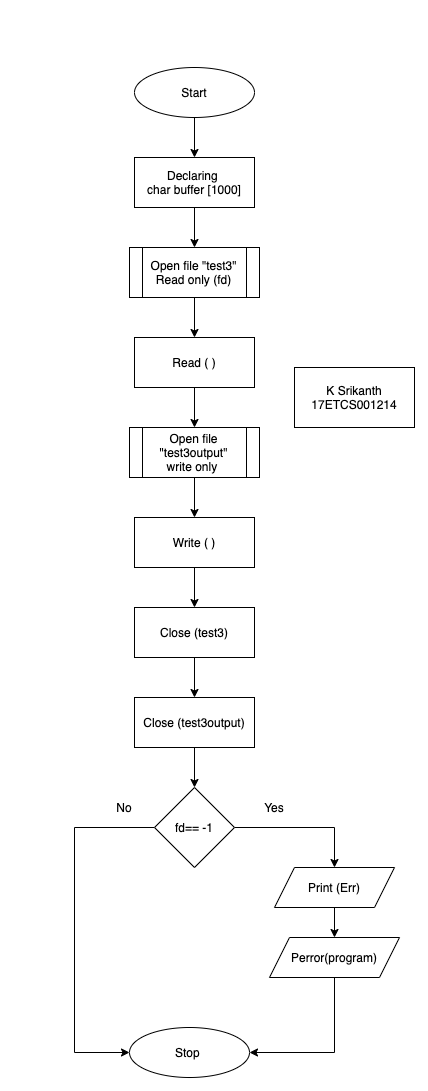

The diagram above was exported from draw.io. Its source (the exported page's mxGraphModel, read from the mxfile embedded in the PNG):
<mxGraphModel dx="1843" dy="1268" grid="1" gridSize="10" guides="1" tooltips="1" connect="1" arrows="1" fold="1" page="1" pageScale="1" pageWidth="827" pageHeight="1169" math="0" shadow="0">
  <root>
    <mxCell id="0" />
    <mxCell id="1" parent="0" />
    <mxCell id="TbRnodWzfqLZxa4vI3_z-3" style="edgeStyle=orthogonalEdgeStyle;rounded=0;orthogonalLoop=1;jettySize=auto;html=1;entryX=0.5;entryY=0;entryDx=0;entryDy=0;" edge="1" parent="1" source="TbRnodWzfqLZxa4vI3_z-1" target="TbRnodWzfqLZxa4vI3_z-2">
      <mxGeometry relative="1" as="geometry" />
    </mxCell>
    <mxCell id="TbRnodWzfqLZxa4vI3_z-1" value="Start" style="ellipse;whiteSpace=wrap;html=1;" vertex="1" parent="1">
      <mxGeometry x="320" y="120" width="120" height="50" as="geometry" />
    </mxCell>
    <mxCell id="TbRnodWzfqLZxa4vI3_z-5" style="edgeStyle=orthogonalEdgeStyle;rounded=0;orthogonalLoop=1;jettySize=auto;html=1;entryX=0.5;entryY=0;entryDx=0;entryDy=0;" edge="1" parent="1" source="TbRnodWzfqLZxa4vI3_z-2" target="TbRnodWzfqLZxa4vI3_z-4">
      <mxGeometry relative="1" as="geometry" />
    </mxCell>
    <mxCell id="TbRnodWzfqLZxa4vI3_z-2" value="Declaring&amp;nbsp;&lt;br&gt;char buffer [1000]" style="rounded=0;whiteSpace=wrap;html=1;" vertex="1" parent="1">
      <mxGeometry x="320" y="210" width="120" height="50" as="geometry" />
    </mxCell>
    <mxCell id="TbRnodWzfqLZxa4vI3_z-8" style="edgeStyle=orthogonalEdgeStyle;rounded=0;orthogonalLoop=1;jettySize=auto;html=1;entryX=0.5;entryY=0;entryDx=0;entryDy=0;" edge="1" parent="1" source="TbRnodWzfqLZxa4vI3_z-4" target="TbRnodWzfqLZxa4vI3_z-7">
      <mxGeometry relative="1" as="geometry" />
    </mxCell>
    <mxCell id="TbRnodWzfqLZxa4vI3_z-4" value="Open file &quot;test3&quot;&lt;br&gt;Read only (fd)" style="shape=process;whiteSpace=wrap;html=1;backgroundOutline=1;" vertex="1" parent="1">
      <mxGeometry x="315" y="300" width="130" height="50" as="geometry" />
    </mxCell>
    <mxCell id="TbRnodWzfqLZxa4vI3_z-10" style="edgeStyle=orthogonalEdgeStyle;rounded=0;orthogonalLoop=1;jettySize=auto;html=1;entryX=0.5;entryY=0;entryDx=0;entryDy=0;" edge="1" parent="1" source="TbRnodWzfqLZxa4vI3_z-7" target="TbRnodWzfqLZxa4vI3_z-9">
      <mxGeometry relative="1" as="geometry" />
    </mxCell>
    <mxCell id="TbRnodWzfqLZxa4vI3_z-7" value="Read ( )" style="rounded=0;whiteSpace=wrap;html=1;" vertex="1" parent="1">
      <mxGeometry x="320" y="390" width="120" height="50" as="geometry" />
    </mxCell>
    <mxCell id="TbRnodWzfqLZxa4vI3_z-12" style="edgeStyle=orthogonalEdgeStyle;rounded=0;orthogonalLoop=1;jettySize=auto;html=1;entryX=0.5;entryY=0;entryDx=0;entryDy=0;" edge="1" parent="1" source="TbRnodWzfqLZxa4vI3_z-9" target="TbRnodWzfqLZxa4vI3_z-11">
      <mxGeometry relative="1" as="geometry" />
    </mxCell>
    <mxCell id="TbRnodWzfqLZxa4vI3_z-9" value="Open file &quot;test3output&quot;&lt;br&gt;write only&amp;nbsp;" style="shape=process;whiteSpace=wrap;html=1;backgroundOutline=1;" vertex="1" parent="1">
      <mxGeometry x="315" y="480" width="130" height="50" as="geometry" />
    </mxCell>
    <mxCell id="TbRnodWzfqLZxa4vI3_z-16" style="edgeStyle=orthogonalEdgeStyle;rounded=0;orthogonalLoop=1;jettySize=auto;html=1;entryX=0.5;entryY=0;entryDx=0;entryDy=0;" edge="1" parent="1" source="TbRnodWzfqLZxa4vI3_z-11" target="TbRnodWzfqLZxa4vI3_z-13">
      <mxGeometry relative="1" as="geometry" />
    </mxCell>
    <mxCell id="TbRnodWzfqLZxa4vI3_z-11" value="Write ( )" style="rounded=0;whiteSpace=wrap;html=1;" vertex="1" parent="1">
      <mxGeometry x="320" y="570" width="120" height="50" as="geometry" />
    </mxCell>
    <mxCell id="TbRnodWzfqLZxa4vI3_z-17" style="edgeStyle=orthogonalEdgeStyle;rounded=0;orthogonalLoop=1;jettySize=auto;html=1;entryX=0.5;entryY=0;entryDx=0;entryDy=0;" edge="1" parent="1" source="TbRnodWzfqLZxa4vI3_z-13" target="TbRnodWzfqLZxa4vI3_z-14">
      <mxGeometry relative="1" as="geometry" />
    </mxCell>
    <mxCell id="TbRnodWzfqLZxa4vI3_z-13" value="Close (test3)" style="rounded=0;whiteSpace=wrap;html=1;" vertex="1" parent="1">
      <mxGeometry x="320" y="660" width="120" height="50" as="geometry" />
    </mxCell>
    <mxCell id="TbRnodWzfqLZxa4vI3_z-18" style="edgeStyle=orthogonalEdgeStyle;rounded=0;orthogonalLoop=1;jettySize=auto;html=1;entryX=0.5;entryY=0;entryDx=0;entryDy=0;" edge="1" parent="1" source="TbRnodWzfqLZxa4vI3_z-14">
      <mxGeometry relative="1" as="geometry">
        <mxPoint x="380.0000000000002" y="840" as="targetPoint" />
      </mxGeometry>
    </mxCell>
    <mxCell id="TbRnodWzfqLZxa4vI3_z-14" value="Close (test3output)" style="rounded=0;whiteSpace=wrap;html=1;" vertex="1" parent="1">
      <mxGeometry x="320" y="750" width="120" height="50" as="geometry" />
    </mxCell>
    <mxCell id="TbRnodWzfqLZxa4vI3_z-19" value="K Srikanth&lt;br&gt;17ETCS001214" style="rounded=0;whiteSpace=wrap;html=1;" vertex="1" parent="1">
      <mxGeometry x="480" y="420" width="120" height="60" as="geometry" />
    </mxCell>
    <mxCell id="TbRnodWzfqLZxa4vI3_z-23" style="edgeStyle=orthogonalEdgeStyle;rounded=0;orthogonalLoop=1;jettySize=auto;html=1;entryX=0;entryY=0.5;entryDx=0;entryDy=0;" edge="1" parent="1" source="TbRnodWzfqLZxa4vI3_z-20" target="TbRnodWzfqLZxa4vI3_z-22">
      <mxGeometry relative="1" as="geometry">
        <Array as="points">
          <mxPoint x="260" y="880" />
          <mxPoint x="260" y="1105" />
        </Array>
      </mxGeometry>
    </mxCell>
    <mxCell id="TbRnodWzfqLZxa4vI3_z-26" style="edgeStyle=orthogonalEdgeStyle;rounded=0;orthogonalLoop=1;jettySize=auto;html=1;entryX=0.5;entryY=0;entryDx=0;entryDy=0;" edge="1" parent="1" source="TbRnodWzfqLZxa4vI3_z-20" target="TbRnodWzfqLZxa4vI3_z-24">
      <mxGeometry relative="1" as="geometry" />
    </mxCell>
    <mxCell id="TbRnodWzfqLZxa4vI3_z-20" value="fd== -1" style="rhombus;whiteSpace=wrap;html=1;" vertex="1" parent="1">
      <mxGeometry x="340" y="840" width="80" height="80" as="geometry" />
    </mxCell>
    <mxCell id="TbRnodWzfqLZxa4vI3_z-22" value="Stop&amp;nbsp;" style="ellipse;whiteSpace=wrap;html=1;" vertex="1" parent="1">
      <mxGeometry x="315" y="1080" width="120" height="50" as="geometry" />
    </mxCell>
    <mxCell id="TbRnodWzfqLZxa4vI3_z-27" style="edgeStyle=orthogonalEdgeStyle;rounded=0;orthogonalLoop=1;jettySize=auto;html=1;exitX=0.5;exitY=1;exitDx=0;exitDy=0;" edge="1" parent="1" source="TbRnodWzfqLZxa4vI3_z-24" target="TbRnodWzfqLZxa4vI3_z-25">
      <mxGeometry relative="1" as="geometry" />
    </mxCell>
    <mxCell id="TbRnodWzfqLZxa4vI3_z-24" value="Print (Err)" style="shape=parallelogram;perimeter=parallelogramPerimeter;whiteSpace=wrap;html=1;fixedSize=1;" vertex="1" parent="1">
      <mxGeometry x="460" y="920" width="120" height="40" as="geometry" />
    </mxCell>
    <mxCell id="TbRnodWzfqLZxa4vI3_z-28" style="edgeStyle=orthogonalEdgeStyle;rounded=0;orthogonalLoop=1;jettySize=auto;html=1;entryX=1;entryY=0.5;entryDx=0;entryDy=0;" edge="1" parent="1" source="TbRnodWzfqLZxa4vI3_z-25" target="TbRnodWzfqLZxa4vI3_z-22">
      <mxGeometry relative="1" as="geometry">
        <Array as="points">
          <mxPoint x="520" y="1105" />
        </Array>
      </mxGeometry>
    </mxCell>
    <mxCell id="TbRnodWzfqLZxa4vI3_z-25" value="Perror(program)" style="shape=parallelogram;perimeter=parallelogramPerimeter;whiteSpace=wrap;html=1;fixedSize=1;" vertex="1" parent="1">
      <mxGeometry x="455" y="990" width="130" height="40" as="geometry" />
    </mxCell>
    <mxCell id="TbRnodWzfqLZxa4vI3_z-29" value="Yes" style="text;html=1;strokeColor=none;fillColor=none;align=center;verticalAlign=middle;whiteSpace=wrap;rounded=0;" vertex="1" parent="1">
      <mxGeometry x="440" y="850" width="40" height="20" as="geometry" />
    </mxCell>
    <mxCell id="TbRnodWzfqLZxa4vI3_z-30" value="No" style="text;html=1;strokeColor=none;fillColor=none;align=center;verticalAlign=middle;whiteSpace=wrap;rounded=0;" vertex="1" parent="1">
      <mxGeometry x="290" y="850" width="40" height="20" as="geometry" />
    </mxCell>
  </root>
</mxGraphModel>